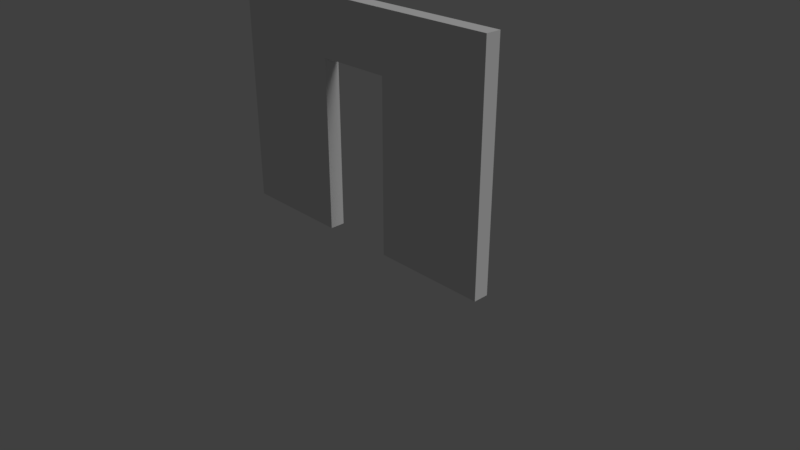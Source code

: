 # Source: SM_WallDoorway_4X3X0.20.blend  (saved by Blender 2.79.0; exported with 4.5.12 LTS)
import bpy
from mathutils import Matrix  # noqa: F401  (used for matrix-valued properties, if any)

bpy.ops.wm.read_factory_settings(use_empty=True)
scene = bpy.context.scene
scene.name = 'Scene'

# ---- collections
col_collection_1 = bpy.data.collections.new('Collection 1'); scene.collection.children.link(col_collection_1)

# ---- world
world_world = bpy.data.worlds.new('World'); scene.world = world_world
world_world.color = (0.05088, 0.05088, 0.05088)
world_world.use_sun_shadow = False
world_world.sun_shadow_jitter_overblur = 0.0
world_world.cycles.sampling_method = 'MANUAL'

# ---- cameras
cam_camera = bpy.data.cameras.new('Camera')
cam_camera.clip_end = 100.0
cam_camera.lens = 35.0
cam_camera.sensor_width = 32.0
cam_camera.sensor_height = 18.0
cam_camera.ortho_scale = 7.314
cam_camera.dof.focus_distance = 0.0

# ---- lights
light_lamp = bpy.data.lights.new('Lamp', 'SUN')
light_lamp.transmission_factor = 0.0
light_lamp.cutoff_distance = 30.0
light_lamp.angle = 0.4121
light_lamp.energy = 1.0
light_lamp.shadow_buffer_clip_start = 1.001
light_lamp.shadow_soft_size = 0.209
light_lamp.shadow_cascade_max_distance = 1000.0

# ---- meshes
me_sm_walldoorway_4x3x0_20 = bpy.data.meshes.new('SM_WallDoorway 4X3X0.20')
me_sm_walldoorway_4x3x0_20.from_pydata([(-2.0, 0.0, 0.0), (2.0, 0.0, 0.0), (0.5, 0.0, 0.0), (-0.5, -2.384e-07, 3.0), (-2.0, -2.384e-07, 3.0), (-2.0, 0.0, 2.25), (-2.0, -5.96e-08, 0.75), (-1.0, 0.0, 0.0), (1.0, -0.2, -1.49e-08), (1.0, 0.0, 0.0), (2.0, -5.96e-08, 0.75), (2.0, 0.0, 2.25), (2.0, -2.384e-07, 3.0), (-0.5, 0.0, 2.25), (-0.5, -5.96e-08, 0.75), (-0.5, 0.0, 0.0), (-1.0, -5.96e-08, 0.75), (-1.0, 0.0, 2.25), (-1.0, -2.384e-07, 3.0), (-2.0, -0.2, -1.49e-08), (0.0, 0.0, 2.25), (0.0, -2.384e-07, 3.0), (1.0, -5.96e-08, 0.75), (1.0, 0.0, 2.25), (1.0, -2.384e-07, 3.0), (0.5, -5.96e-08, 0.75), (0.5, 0.0, 2.25), (0.5, -2.384e-07, 3.0), (-2.0, -1.192e-07, 1.5), (2.0, -1.192e-07, 1.5), (-0.5, -1.192e-07, 1.5), (-1.0, -1.192e-07, 1.5), (-2.0, -0.2, 0.75), (1.0, -1.192e-07, 1.5), (0.5, -1.192e-07, 1.5), (2.0, -0.2, -1.49e-08), (-0.5, -0.2, -1.49e-08), (-0.5, -0.2, 0.75), (1.0, -0.2, 0.75), (0.5, -0.2, 0.75), (-2.0, -0.2, 3.0), (-2.0, -0.2, 2.25), (-2.0, -0.2, 1.5), (-1.0, -0.2, -1.49e-08), (0.5, -0.2, -1.49e-08), (2.0, -0.2, 0.75), (2.0, -0.2, 1.5), (2.0, -0.2, 2.25), (2.0, -0.2, 3.0), (-0.5, -0.2, 1.5), (-0.5, -0.2, 2.25), (-0.5, -0.2, 3.0), (0.0, -0.2, 2.25), (-1.0, -0.2, 0.75), (-1.0, -0.2, 1.5), (-1.0, -0.2, 2.25), (-1.0, -0.2, 3.0), (0.0, -0.2, 3.0), (1.0, -0.2, 1.5), (1.0, -0.2, 2.25), (1.0, -0.2, 3.0), (0.5, -0.2, 2.25), (0.5, -0.2, 3.0), (0.5, -0.2, 1.5)], [], [(7, 16, 14, 15), (20, 21, 27, 26), (17, 18, 3, 13), (31, 17, 13, 30), (0, 6, 16, 7), (28, 5, 17, 31), (5, 4, 18, 17), (19, 43, 53, 32), (52, 61, 62, 57), (13, 3, 21, 20), (2, 25, 22, 9), (34, 26, 23, 33), (26, 27, 24, 23), (9, 22, 10, 1), (33, 23, 11, 29), (23, 24, 12, 11), (55, 50, 51, 56), (42, 54, 55, 41), (43, 36, 37, 53), (22, 33, 29, 10), (25, 34, 33, 22), (54, 49, 50, 55), (6, 28, 31, 16), (16, 31, 30, 14), (41, 55, 56, 40), (50, 52, 57, 51), (44, 8, 38, 39), (63, 58, 59, 61), (61, 59, 60, 62), (8, 35, 45, 38), (58, 46, 47, 59), (59, 47, 48, 60), (38, 45, 46, 58), (39, 38, 58, 63), (32, 53, 54, 42), (53, 37, 49, 54), (9, 1, 35, 8), (7, 15, 36, 43), (10, 29, 46, 45), (2, 9, 8, 44), (21, 3, 51, 57), (12, 24, 60, 48), (15, 14, 37, 36), (14, 30, 49, 37), (1, 10, 45, 35), (3, 18, 56, 51), (29, 11, 47, 46), (24, 27, 62, 60), (11, 12, 48, 47), (4, 5, 41, 40), (20, 26, 61, 52), (30, 13, 50, 49), (26, 34, 63, 61), (28, 6, 32, 42), (27, 21, 57, 62), (34, 25, 39, 63), (25, 2, 44, 39), (0, 7, 43, 19), (6, 0, 19, 32), (13, 20, 52, 50), (18, 4, 40, 56), (5, 28, 42, 41)])
me_sm_walldoorway_4x3x0_20.use_remesh_preserve_volume = False
me_sm_walldoorway_4x3x0_20.use_remesh_preserve_attributes = False
me_sm_walldoorway_4x3x0_20.use_mirror_vertex_groups = False
me_sm_walldoorway_4x3x0_20.update()

# ---- objects
ob_sm_walldoorway_4x3x0_20 = bpy.data.objects.new('SM_WallDoorway 4X3X0.20', me_sm_walldoorway_4x3x0_20)
ob_lamp = bpy.data.objects.new('Lamp', light_lamp)
ob_camera = bpy.data.objects.new('Camera', cam_camera)

# ---- transforms, parenting, visibility, modifiers, constraints
ob_sm_walldoorway_4x3x0_20.location = (0.0, 0.0, 0.0)
ob_sm_walldoorway_4x3x0_20.lineart.crease_threshold = 0.0
ob_lamp.location = (0.03206, -0.002963, 6.776)
ob_lamp.rotation_euler = (0.6503, 0.05522, 1.866)
ob_lamp.lock_rotations_4d = False
ob_lamp.empty_display_type = 'ARROWS'
ob_lamp.color = (0.0, 0.0, 0.0, 0.0)
ob_lamp.lineart.crease_threshold = 0.0
ob_camera.location = (7.481, -6.508, 5.088)
ob_camera.rotation_euler = (1.109, 0.0, 0.8149)
ob_camera.lock_rotations_4d = False
ob_camera.empty_display_type = 'ARROWS'
ob_camera.color = (0.0, 0.0, 0.0, 0.0)
ob_camera.display_type = 'WIRE'
ob_camera.lineart.crease_threshold = 0.0

# ---- collection membership
col_collection_1.objects.link(ob_sm_walldoorway_4x3x0_20)
col_collection_1.objects.link(ob_lamp)
col_collection_1.objects.link(ob_camera)

# ---- scene / render settings (as saved in the file)
scene.camera = ob_camera
scene.frame_start = 1; scene.frame_end = 250; scene.frame_set(1)
scene.render.engine = 'CYCLES'
scene.render.resolution_percentage = 50
scene.render.fps = 60
scene.render.dither_intensity = 0.0
scene.cycles.use_denoising = False
scene.cycles.samples = 256
scene.cycles.sampling_pattern = 'TABULATED_SOBOL'
scene.cycles.light_sampling_threshold = 0.0
scene.cycles.use_adaptive_sampling = False
scene.cycles.use_light_tree = False
scene.cycles.blur_glossy = 0.0
scene.cycles.sample_clamp_indirect = 0.0
scene.view_settings.view_transform = 'Standard'
bpy.context.view_layer.update()
